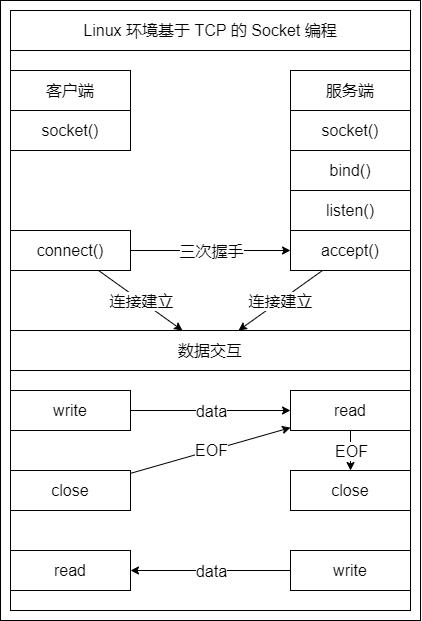

The diagram above was exported from draw.io. Its source (the exported page's mxGraphModel, read from the mxfile embedded in the PNG):
<mxGraphModel dx="1656" dy="992" grid="1" gridSize="10" guides="0" tooltips="1" connect="1" arrows="0" fold="1" page="1" pageScale="1" pageWidth="827" pageHeight="1169" math="0" shadow="0">
  <root>
    <mxCell id="0" />
    <mxCell id="1" parent="0" />
    <mxCell id="2" value="" style="group" vertex="1" connectable="0" parent="1">
      <mxGeometry x="130" y="130" width="420" height="620" as="geometry" />
    </mxCell>
    <mxCell id="3" value="" style="group;strokeColor=default;fontSize=16;container=0;" vertex="1" connectable="0" parent="2">
      <mxGeometry x="10" y="50" width="400" height="560" as="geometry" />
    </mxCell>
    <mxCell id="4" value="Linux 环境基于 TCP 的 Socket 编程" style="rounded=0;whiteSpace=wrap;html=1;fontSize=16;strokeColor=default;" vertex="1" parent="2">
      <mxGeometry x="10" y="10" width="400" height="40" as="geometry" />
    </mxCell>
    <mxCell id="5" value="客户端" style="rounded=0;whiteSpace=wrap;html=1;fontSize=16;strokeColor=default;" vertex="1" parent="2">
      <mxGeometry x="10" y="70" width="120" height="40" as="geometry" />
    </mxCell>
    <mxCell id="6" value="服务端" style="rounded=0;whiteSpace=wrap;html=1;fontSize=16;strokeColor=default;" vertex="1" parent="2">
      <mxGeometry x="290" y="70" width="120" height="40" as="geometry" />
    </mxCell>
    <mxCell id="7" value="socket()" style="rounded=0;whiteSpace=wrap;html=1;fontSize=16;strokeColor=default;" vertex="1" parent="2">
      <mxGeometry x="290" y="110" width="120" height="40" as="geometry" />
    </mxCell>
    <mxCell id="8" value="bind()" style="rounded=0;whiteSpace=wrap;html=1;fontSize=16;strokeColor=default;" vertex="1" parent="2">
      <mxGeometry x="290" y="150" width="120" height="40" as="geometry" />
    </mxCell>
    <mxCell id="9" value="listen()" style="rounded=0;whiteSpace=wrap;html=1;fontSize=16;strokeColor=default;" vertex="1" parent="2">
      <mxGeometry x="290" y="190" width="120" height="40" as="geometry" />
    </mxCell>
    <mxCell id="10" value="accept()" style="rounded=0;whiteSpace=wrap;html=1;fontSize=16;strokeColor=default;" vertex="1" parent="2">
      <mxGeometry x="290" y="230" width="120" height="40" as="geometry" />
    </mxCell>
    <mxCell id="11" value="socket()" style="rounded=0;whiteSpace=wrap;html=1;fontSize=16;strokeColor=default;" vertex="1" parent="2">
      <mxGeometry x="10" y="110" width="120" height="40" as="geometry" />
    </mxCell>
    <mxCell id="12" value="connect()" style="rounded=0;whiteSpace=wrap;html=1;fontSize=16;strokeColor=default;" vertex="1" parent="2">
      <mxGeometry x="10" y="230" width="120" height="40" as="geometry" />
    </mxCell>
    <mxCell id="13" value="write" style="rounded=0;whiteSpace=wrap;html=1;fontSize=16;strokeColor=default;" vertex="1" parent="2">
      <mxGeometry x="10" y="390" width="120" height="40" as="geometry" />
    </mxCell>
    <mxCell id="14" value="read" style="rounded=0;whiteSpace=wrap;html=1;fontSize=16;strokeColor=default;" vertex="1" parent="2">
      <mxGeometry x="10" y="550" width="120" height="40" as="geometry" />
    </mxCell>
    <mxCell id="15" value="read" style="rounded=0;whiteSpace=wrap;html=1;fontSize=16;strokeColor=default;" vertex="1" parent="2">
      <mxGeometry x="290" y="390" width="120" height="40" as="geometry" />
    </mxCell>
    <mxCell id="16" value="write" style="rounded=0;whiteSpace=wrap;html=1;fontSize=16;strokeColor=default;" vertex="1" parent="2">
      <mxGeometry x="290" y="550" width="120" height="40" as="geometry" />
    </mxCell>
    <mxCell id="17" value="close" style="rounded=0;whiteSpace=wrap;html=1;fontSize=16;strokeColor=default;" vertex="1" parent="2">
      <mxGeometry x="10" y="470" width="120" height="40" as="geometry" />
    </mxCell>
    <mxCell id="18" value="close" style="rounded=0;whiteSpace=wrap;html=1;fontSize=16;strokeColor=default;" vertex="1" parent="2">
      <mxGeometry x="290" y="470" width="120" height="40" as="geometry" />
    </mxCell>
    <mxCell id="19" value="" style="endArrow=classic;html=1;rounded=0;fontSize=16;" edge="1" parent="2" source="13" target="15">
      <mxGeometry width="50" height="50" relative="1" as="geometry">
        <mxPoint x="390" y="360" as="sourcePoint" />
        <mxPoint x="440" y="310" as="targetPoint" />
      </mxGeometry>
    </mxCell>
    <mxCell id="20" value="data" style="edgeLabel;html=1;align=center;verticalAlign=middle;resizable=0;points=[];fontSize=16;" vertex="1" connectable="0" parent="19">
      <mxGeometry relative="1" as="geometry">
        <mxPoint as="offset" />
      </mxGeometry>
    </mxCell>
    <mxCell id="21" value="" style="endArrow=classic;html=1;rounded=0;fontSize=16;" edge="1" parent="2" source="16" target="14">
      <mxGeometry width="50" height="50" relative="1" as="geometry">
        <mxPoint x="150" y="420" as="sourcePoint" />
        <mxPoint x="-70" y="610" as="targetPoint" />
      </mxGeometry>
    </mxCell>
    <mxCell id="22" value="data" style="edgeLabel;html=1;align=center;verticalAlign=middle;resizable=0;points=[];fontSize=16;" vertex="1" connectable="0" parent="21">
      <mxGeometry relative="1" as="geometry">
        <mxPoint as="offset" />
      </mxGeometry>
    </mxCell>
    <mxCell id="23" value="" style="endArrow=classic;html=1;rounded=0;fontSize=16;" edge="1" parent="2" source="17" target="15">
      <mxGeometry width="50" height="50" relative="1" as="geometry">
        <mxPoint x="150" y="420" as="sourcePoint" />
        <mxPoint x="370" y="420" as="targetPoint" />
      </mxGeometry>
    </mxCell>
    <mxCell id="24" value="EOF" style="edgeLabel;html=1;align=center;verticalAlign=middle;resizable=0;points=[];fontSize=16;" vertex="1" connectable="0" parent="23">
      <mxGeometry relative="1" as="geometry">
        <mxPoint as="offset" />
      </mxGeometry>
    </mxCell>
    <mxCell id="25" value="" style="endArrow=classic;html=1;rounded=0;fontSize=16;" edge="1" parent="2" source="15" target="18">
      <mxGeometry width="50" height="50" relative="1" as="geometry">
        <mxPoint x="120" y="528.6633333333331" as="sourcePoint" />
        <mxPoint x="340" y="469.996666666667" as="targetPoint" />
      </mxGeometry>
    </mxCell>
    <mxCell id="26" value="EOF" style="edgeLabel;html=1;align=center;verticalAlign=middle;resizable=0;points=[];fontSize=16;" vertex="1" connectable="0" parent="25">
      <mxGeometry relative="1" as="geometry">
        <mxPoint as="offset" />
      </mxGeometry>
    </mxCell>
    <mxCell id="27" style="edgeStyle=orthogonalEdgeStyle;rounded=0;orthogonalLoop=1;jettySize=auto;html=1;exitX=0.5;exitY=1;exitDx=0;exitDy=0;fontSize=16;" edge="1" parent="2" source="15" target="15">
      <mxGeometry relative="1" as="geometry" />
    </mxCell>
    <mxCell id="28" value="" style="endArrow=classic;html=1;rounded=0;fontSize=16;" edge="1" parent="2" source="12" target="10">
      <mxGeometry width="50" height="50" relative="1" as="geometry">
        <mxPoint x="390" y="200" as="sourcePoint" />
        <mxPoint x="440" y="150" as="targetPoint" />
      </mxGeometry>
    </mxCell>
    <mxCell id="29" value="三次握手" style="edgeLabel;html=1;align=center;verticalAlign=middle;resizable=0;points=[];fontSize=16;" vertex="1" connectable="0" parent="28">
      <mxGeometry relative="1" as="geometry">
        <mxPoint as="offset" />
      </mxGeometry>
    </mxCell>
    <mxCell id="30" value="数据交互" style="rounded=0;whiteSpace=wrap;html=1;fontSize=16;strokeColor=default;" vertex="1" parent="2">
      <mxGeometry x="10" y="330" width="400" height="40" as="geometry" />
    </mxCell>
    <mxCell id="31" value="" style="endArrow=classic;html=1;rounded=0;fontSize=16;" edge="1" parent="2" source="10" target="30">
      <mxGeometry width="50" height="50" relative="1" as="geometry">
        <mxPoint x="360" y="360" as="sourcePoint" />
        <mxPoint x="730" y="290" as="targetPoint" />
      </mxGeometry>
    </mxCell>
    <mxCell id="32" value="连接建立" style="edgeLabel;html=1;align=center;verticalAlign=middle;resizable=0;points=[];fontSize=16;" vertex="1" connectable="0" parent="31">
      <mxGeometry relative="1" as="geometry">
        <mxPoint as="offset" />
      </mxGeometry>
    </mxCell>
    <mxCell id="33" value="" style="endArrow=classic;html=1;rounded=0;fontSize=16;" edge="1" parent="2" source="12" target="30">
      <mxGeometry width="50" height="50" relative="1" as="geometry">
        <mxPoint x="410" y="280" as="sourcePoint" />
        <mxPoint x="290" y="360" as="targetPoint" />
      </mxGeometry>
    </mxCell>
    <mxCell id="34" value="连接建立" style="edgeLabel;html=1;align=center;verticalAlign=middle;resizable=0;points=[];fontSize=16;" vertex="1" connectable="0" parent="33">
      <mxGeometry relative="1" as="geometry">
        <mxPoint as="offset" />
      </mxGeometry>
    </mxCell>
    <mxCell id="35" value="" style="rounded=0;whiteSpace=wrap;html=1;fillColor=none;" vertex="1" parent="2">
      <mxGeometry width="420" height="620" as="geometry" />
    </mxCell>
  </root>
</mxGraphModel>